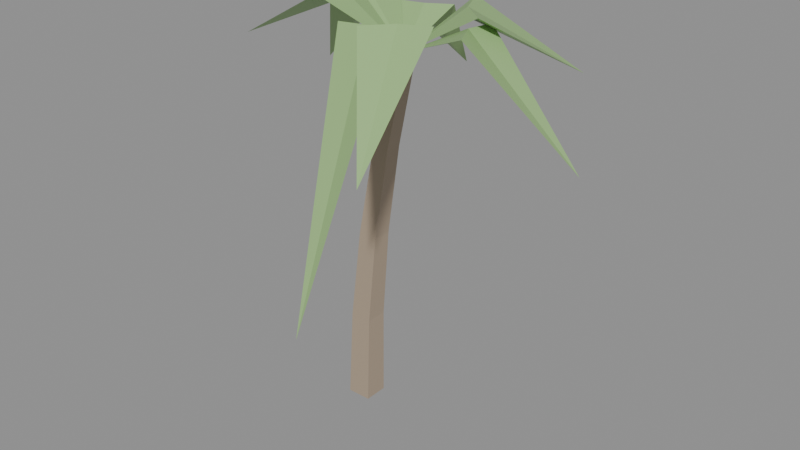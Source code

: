 # Source: palm.blend  (saved by Blender 5.2.44; exported with 4.5.12 LTS)
import bpy
from mathutils import Matrix  # noqa: F401  (used for matrix-valued properties, if any)

bpy.ops.wm.read_factory_settings(use_empty=True)
scene = bpy.context.scene
scene.name = 'Scene'

# ---- materials (node trees are filled in below, after node groups)
mat_trunk = bpy.data.materials.new('trunk')
mat_trunk.diffuse_color = (0.42, 0.33, 0.24, 1.0)
mat_fronds = bpy.data.materials.new('fronds')
mat_fronds.diffuse_color = (0.31, 0.5, 0.2, 1.0)

# ---- material node trees
mat_trunk.use_nodes = True; mat_trunk.node_tree.nodes.clear()
_N = mat_trunk.node_tree.nodes; _L = mat_trunk.node_tree.links
n0 = _N.new('ShaderNodeBsdfPrincipled'); n0.name = 'Principled BSDF'; n0.location = (-200, 100)
n0.inputs[0].default_value = (0.42, 0.33, 0.24, 1.0)
n0.inputs[10].default_value = 0.005
n1 = _N.new('ShaderNodeOutputMaterial'); n1.name = 'Material Output'; n1.location = (200, 100)
_L.new(n0.outputs[0], n1.inputs[0])
n1.is_active_output = True
mat_fronds.use_nodes = True; mat_fronds.node_tree.nodes.clear()
_N = mat_fronds.node_tree.nodes; _L = mat_fronds.node_tree.links
n0 = _N.new('ShaderNodeBsdfPrincipled'); n0.name = 'Principled BSDF'; n0.location = (-200, 100)
n0.inputs[0].default_value = (0.31, 0.5, 0.2, 1.0)
n0.inputs[10].default_value = 0.005
n1 = _N.new('ShaderNodeOutputMaterial'); n1.name = 'Material Output'; n1.location = (200, 100)
_L.new(n0.outputs[0], n1.inputs[0])
n1.is_active_output = True

# ---- meshes
me_trunk = bpy.data.meshes.new('trunk')
me_trunk.from_pydata([(0.1838, -0.1838, 0.0), (-0.1838, -0.1838, 0.0), (-0.1838, 0.1838, 0.0), (0.1838, 0.1838, 0.0), (0.2113, -0.1644, 1.4), (-0.1175, -0.1644, 1.4), (-0.1175, 0.1644, 1.4), (0.2113, 0.1644, 1.4), (0.3325, -0.145, 2.8), (0.04254, -0.145, 2.8), (0.04254, 0.145, 2.8), (0.3325, 0.145, 2.8), (0.5474, -0.1255, 4.2), (0.2964, -0.1255, 4.2), (0.2964, 0.1255, 4.2), (0.5474, 0.1255, 4.2), (0.8561, -0.1061, 5.6), (0.6439, -0.1061, 5.6), (0.6439, 0.1061, 5.6), (0.8561, 0.1061, 5.6)], [], [(0, 4, 5, 1), (1, 5, 6, 2), (2, 6, 7, 3), (3, 7, 4, 0), (4, 8, 9, 5), (5, 9, 10, 6), (6, 10, 11, 7), (7, 11, 8, 4), (8, 12, 13, 9), (9, 13, 14, 10), (10, 14, 15, 11), (11, 15, 12, 8), (12, 16, 17, 13), (13, 17, 18, 14), (14, 18, 19, 15), (15, 19, 16, 12), (0, 1, 2, 3), (16, 19, 18, 17)])
me_trunk.materials.append(mat_trunk)
me_trunk.update()
me_fronds = bpy.data.meshes.new('fronds')
me_fronds.from_pydata([(0.75, 0.0, 5.6), (3.428, 0.02337, 4.599), (1.869, -0.305, 6.058), (1.747, 0.5019, 6.058), (1.675, 0.09266, 6.071), (1.675, 0.09266, 5.931), (0.75, 0.0, 5.6), (2.033, -2.385, 4.892), (0.981, -1.167, 6.267), (1.703, -0.6228, 6.267), (1.274, -0.7785, 6.254), (1.274, -0.7785, 6.114), (0.75, 0.0, 5.6), (0.4416, -1.89, 2.026), (0.2919, -0.7533, 6.095), (1.102, -0.7595, 6.095), (0.7089, -0.6619, 6.103), (0.7089, -0.6619, 5.963), (0.75, 0.0, 5.6), (-1.843, -0.3312, 5.428), (-0.4004, 0.2514, 6.353), (-0.1178, -0.7076, 6.353), (-0.1309, -0.2066, 6.329), (-0.1309, -0.2066, 6.189), (0.75, 0.0, 5.6), (-1.703, 1.186, 4.726), (-0.1002, 0.8943, 6.206), (-0.4196, -0.1294, 6.206), (-0.1357, 0.3279, 6.2), (-0.1357, 0.3279, 6.06), (0.75, 0.0, 5.6), (0.2112, 2.083, 4.812), (0.8125, 0.9498, 6.029), (0.1194, 0.6587, 6.029), (0.4965, 0.7016, 6.045), (0.4965, 0.7016, 5.905), (0.75, 0.0, 5.6), (2.759, 1.094, 5.468), (1.821, 0.08996, 6.226), (1.182, 0.921, 6.226), (1.403, 0.4473, 6.218), (1.403, 0.4473, 6.078)], [], [(0, 2, 4), (0, 4, 3), (0, 3, 5), (0, 5, 2), (1, 4, 2), (1, 3, 4), (1, 5, 3), (1, 2, 5), (6, 8, 10), (6, 10, 9), (6, 9, 11), (6, 11, 8), (7, 10, 8), (7, 9, 10), (7, 11, 9), (7, 8, 11), (12, 14, 16), (12, 16, 15), (12, 15, 17), (12, 17, 14), (13, 16, 14), (13, 15, 16), (13, 17, 15), (13, 14, 17), (18, 20, 22), (18, 22, 21), (18, 21, 23), (18, 23, 20), (19, 22, 20), (19, 21, 22), (19, 23, 21), (19, 20, 23), (24, 26, 28), (24, 28, 27), (24, 27, 29), (24, 29, 26), (25, 28, 26), (25, 27, 28), (25, 29, 27), (25, 26, 29), (30, 32, 34), (30, 34, 33), (30, 33, 35), (30, 35, 32), (31, 34, 32), (31, 33, 34), (31, 35, 33), (31, 32, 35), (36, 38, 40), (36, 40, 39), (36, 39, 41), (36, 41, 38), (37, 40, 38), (37, 39, 40), (37, 41, 39), (37, 38, 41)])
me_fronds.materials.append(mat_fronds)
me_fronds.update()

# ---- objects
ob_trunk = bpy.data.objects.new('trunk', me_trunk)
ob_fronds = bpy.data.objects.new('fronds', me_fronds)

# ---- transforms, parenting, visibility, modifiers, constraints
ob_trunk.location = (0.0, 0.0, 0.0)
ob_fronds.location = (0.0, 0.0, 0.0)

# ---- collection membership
scene.collection.objects.link(ob_trunk)
scene.collection.objects.link(ob_fronds)

# ---- scene / render settings (as saved in the file)
scene.frame_start = 1; scene.frame_end = 250; scene.frame_set(1)
scene.render.engine = 'BLENDER_EEVEE_NEXT'
scene.render.bake_bias = 0.0
scene.render.bake_samples = 0
scene.render.compositor_device = 'GPU'
scene.eevee.use_volume_custom_range = False
scene.eevee.fast_gi_thickness_near = 0.1
scene.eevee.fast_gi_thickness_far = 0.0
scene.eevee.ray_tracing_options.screen_trace_thickness = 0.1
bpy.context.view_layer.update()

# ---- added for rendering (the .blend has no active camera and no usable light): camera, sun + grey world if the file has none
cam_auto = bpy.data.cameras.new('AutoCamera')
cam_auto.lens = 50.0
cam_auto.sensor_width = 36.0
cam_auto.clip_end = 1000.0
ob_auto_camera = bpy.data.objects.new('AutoCamera', cam_auto)
scene.collection.objects.link(ob_auto_camera)
ob_auto_camera.location = (9.4774, -10.573, 10.1246)
ob_auto_camera.rotation_euler = (1.09748, -7.21219e-08, 0.694738)
scene.camera = ob_auto_camera
light_auto_sun = bpy.data.lights.new('AutoSun', 'SUN')
light_auto_sun.energy = 3.0
light_auto_sun.angle = 0.0523599
ob_auto_sun = bpy.data.objects.new('AutoSun', light_auto_sun)
scene.collection.objects.link(ob_auto_sun)
ob_auto_sun.rotation_euler = (0.872665, 0.174533, 0.523599)
if scene.world is None:
    world_auto = bpy.data.worlds.new('AutoWorld')
    world_auto.color = (0.3, 0.3, 0.3)
    scene.world = world_auto
bpy.context.view_layer.update()
